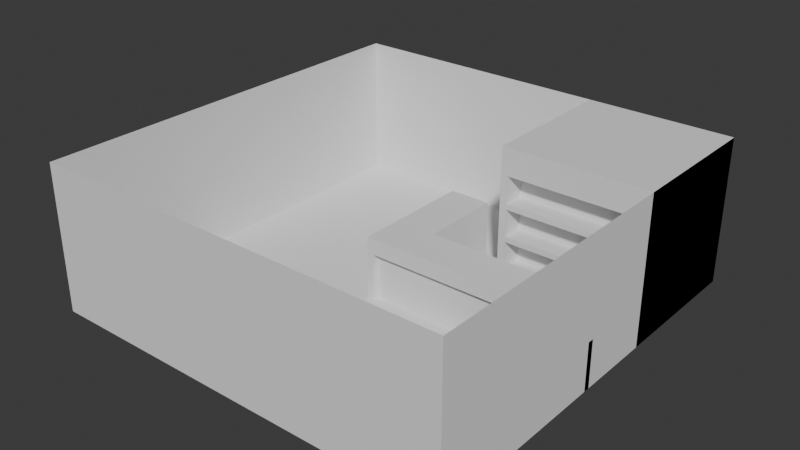 # Source: Level1.blend  (saved by Blender 4.1.24; exported with 4.5.12 LTS)
import bpy
from mathutils import Matrix  # noqa: F401  (used for matrix-valued properties, if any)

bpy.ops.wm.read_factory_settings(use_empty=True)
scene = bpy.context.scene
scene.name = 'Scene'

# ---- collections
col_level_1 = bpy.data.collections.new('Level 1'); scene.collection.children.link(col_level_1)

# ---- world
world_world = bpy.data.worlds.new('World'); scene.world = world_world
world_world.use_nodes = True; world_world.node_tree.nodes.clear()
_N = world_world.node_tree.nodes; _L = world_world.node_tree.links
n0 = _N.new('ShaderNodeOutputWorld'); n0.name = 'World Output'; n0.location = (300, 300)
n1 = _N.new('ShaderNodeBackground'); n1.name = 'Background'; n1.location = (10, 300)
n1.inputs[0].default_value = (0.05088, 0.05088, 0.05088, 1.0)
_L.new(n1.outputs[0], n0.inputs[0])
n0.is_active_output = True
world_world.color = (0.05088, 0.05088, 0.05088)
world_world.use_sun_shadow = False
world_world.sun_shadow_jitter_overblur = 0.0

# ---- meshes
me_plane = bpy.data.meshes.new('Plane')
me_plane.from_pydata([(-10.0, -10.0, 0.0), (10.0, -10.0, 0.0), (-10.0, 10.0, 0.0), (10.0, 10.0, 0.0), (-10.0, 10.0, 7.0), (-10.0, -10.0, 7.0), (10.0, -10.0, 7.0), (10.0, 10.0, 7.0)], [], [(0, 1, 3, 2), (1, 6, 7, 3), (2, 4, 5, 0), (3, 7, 4, 2), (0, 5, 6, 1)])
_uv = me_plane.uv_layers.new(name='UVMap')
_uv.uv.foreach_set('vector', [0.0, 0.0, 1.0, 0.0, 1.0, 1.0, 0.0, 1.0, 1.0, 0.0, 1.0, 0.0, 1.0, 1.0, 1.0, 1.0, 0.0, 1.0, 0.0, 1.0, 0.0, 0.0, 0.0, 0.0, 1.0, 1.0, 1.0, 1.0, 0.0, 1.0, 0.0, 1.0, 0.0, 0.0, 0.0, 0.0, 1.0, 0.0, 1.0, 0.0])
me_plane.update()
me_cube_001 = bpy.data.meshes.new('Cube.001')
me_cube_001.from_pydata([(-3.0, -1.0, 2.0), (-3.0, 1.0, -1.0), (-3.0, 1.0, 2.0), (6.0, -1.0, -1.0), (6.0, -1.0, 2.0), (6.0, 1.0, -1.0), (6.0, 1.0, 2.0), (-5.0, 1.0, -1.0), (-5.0, -1.0, -1.0), (-5.0, -1.0, 2.0), (-5.0, 1.0, 2.0), (-3.0, 5.0, 2.0), (-3.0, 5.0, -1.0), (-5.0, 5.0, 2.0), (-5.0, 5.0, -1.0), (-3.0, -1.0, 1.25), (-3.0, 1.0, 1.25), (6.0, 1.0, 1.25), (6.0, -1.0, 1.25), (-5.0, -1.0, 1.25), (-5.0, 1.0, 1.25), (-3.0, 5.0, 1.25), (-5.0, 5.0, 1.25), (-4.7, 1.0, 2.0), (-4.7, -1.0, 2.0), (-4.7, -1.0, -1.0), (-4.7, 5.0, 2.0), (-4.7, 5.0, -1.0), (-4.7, 5.0, 1.25), (-4.7, -1.0, 1.25), (-3.0, -0.7, -1.0), (-4.7, -0.7, -1.0), (6.0, -0.7, 1.25), (6.0, -0.7, -1.0), (-3.0, -0.7, 1.25), (-4.7, -0.7, 1.25)], [], [(24, 23, 10, 9), (16, 2, 6, 17), (15, 0, 24, 29), (18, 4, 0, 15), (10, 23, 26, 13), (6, 2, 0, 4), (19, 9, 10, 20), (11, 21, 28, 26), (29, 24, 9, 19), (28, 27, 14, 22), (20, 10, 13, 22), (23, 2, 11, 26), (16, 1, 12, 21), (2, 16, 21, 11), (7, 20, 22, 14), (26, 28, 22, 13), (25, 29, 19, 8), (8, 19, 20, 7), (15, 29, 35, 34), (21, 12, 27, 28), (1, 16, 17, 5), (0, 2, 23, 24), (30, 34, 35, 31), (33, 32, 34, 30), (3, 18, 32, 33), (29, 25, 31, 35), (18, 15, 34, 32)])
_uv = me_cube_001.uv_layers.new(name='UVMap')
_uv.uv.foreach_set('vector', [0.875, 0.75, 0.875, 0.5, 0.875, 0.5, 0.875, 0.75, 0.5625, 0.25, 0.625, 0.25, 0.625, 0.5, 0.5625, 0.5, 0.5625, 1.0, 0.625, 1.0, 0.625, 1.0, 0.5625, 1.0, 0.5625, 0.75, 0.625, 0.75, 0.625, 1.0, 0.5625, 1.0, 0.875, 0.5, 0.875, 0.5, 0.875, 0.5, 0.875, 0.5, 0.625, 0.5, 0.875, 0.5, 0.875, 0.75, 0.625, 0.75, 0.5625, 0.0, 0.625, 0.0, 0.625, 0.25, 0.5625, 0.25, 0.625, 0.25, 0.5625, 0.25, 0.5625, 0.25, 0.625, 0.25, 0.5625, 1.0, 0.625, 1.0, 0.625, 1.0, 0.5625, 1.0, 0.5625, 0.25, 0.375, 0.25, 0.375, 0.25, 0.5625, 0.25, 0.5625, 0.25, 0.625, 0.25, 0.625, 0.25, 0.5625, 0.25, 0.875, 0.5, 0.875, 0.5, 0.875, 0.5, 0.875, 0.5, 0.5625, 0.25, 0.375, 0.25, 0.375, 0.25, 0.5625, 0.25, 0.625, 0.25, 0.5625, 0.25, 0.5625, 0.25, 0.625, 0.25, 0.375, 0.25, 0.5625, 0.25, 0.5625, 0.25, 0.375, 0.25, 0.625, 0.25, 0.5625, 0.25, 0.5625, 0.25, 0.625, 0.25, 0.375, 1.0, 0.5625, 1.0, 0.5625, 1.0, 0.375, 1.0, 0.375, 0.0, 0.5625, 0.0, 0.5625, 0.25, 0.375, 0.25, 0.5625, 1.0, 0.5625, 1.0, 0.5625, 1.0, 0.5625, 1.0, 0.5625, 0.25, 0.375, 0.25, 0.375, 0.25, 0.5625, 0.25, 0.375, 0.25, 0.5625, 0.25, 0.5625, 0.5, 0.375, 0.5, 0.875, 0.75, 0.875, 0.5, 0.875, 0.5, 0.875, 0.75, 0.375, 1.0, 0.5625, 1.0, 0.5625, 1.0, 0.375, 1.0, 0.375, 0.75, 0.5625, 0.75, 0.5625, 1.0, 0.375, 1.0, 0.0, 0.0, 0.0, 0.0, 0.0, 0.0, 0.0, 0.0, 0.5625, 1.0, 0.375, 1.0, 0.375, 1.0, 0.5625, 1.0, 0.5625, 0.75, 0.5625, 1.0, 0.5625, 1.0, 0.5625, 0.75])
me_cube_001.update()
me_cube_002 = bpy.data.meshes.new('Cube.002')
me_cube_002.from_pydata([(-6.0, -6.0, -1.0), (-6.0, -6.0, 6.0), (-6.0, 1.0, -1.0), (-6.0, 1.0, 6.0), (1.0, -6.0, -1.0), (1.0, -6.0, 6.0), (1.0, 1.0, -1.0), (1.0, 1.0, 6.0), (0.65, 1.0, -1.0), (-5.65, 1.0, -1.0), (-5.65, 1.0, 6.0), (0.65, 1.0, 6.0), (-5.65, -6.0, -1.0), (0.65, -6.0, -1.0), (0.65, -6.0, 6.0), (-5.65, -6.0, 6.0), (0.65, -5.0, 3.154), (-5.65, -5.0, 3.154), (-5.65, -5.0, 3.402), (0.65, -5.0, 3.402), (0.65, -5.0, 1.598), (-5.65, -5.0, 1.598), (-5.65, -5.0, 1.846), (0.65, -5.0, 1.846), (0.65, -5.0, 4.709), (-5.65, -5.0, 4.709), (-5.65, -5.0, 0.2906), (0.65, -5.0, 0.2906), (-6.0, -6.0, 0.2906), (-6.0, -6.0, 0.04275), (-6.0, -6.0, 4.957), (-6.0, -6.0, 4.709), (-6.0, 1.0, 4.957), (-6.0, 1.0, 4.709), (-6.0, 1.0, 0.2906), (-6.0, 1.0, 0.04275), (1.0, 1.0, 4.709), (1.0, 1.0, 4.957), (1.0, 1.0, 0.04275), (1.0, 1.0, 0.2906), (1.0, -6.0, 4.957), (1.0, -6.0, 4.709), (1.0, -6.0, 0.2906), (1.0, -6.0, 0.04275), (-6.0, -6.0, 1.598), (-6.0, -6.0, 1.846), (-6.0, -6.0, 3.154), (-6.0, -6.0, 3.402), (-6.0, 1.0, 3.402), (-6.0, 1.0, 3.154), (-6.0, 1.0, 1.846), (-6.0, 1.0, 1.598), (1.0, 1.0, 3.402), (1.0, 1.0, 3.154), (1.0, 1.0, 1.846), (1.0, 1.0, 1.598), (1.0, -6.0, 3.402), (1.0, -6.0, 3.154), (1.0, -6.0, 1.846), (1.0, -6.0, 1.598), (0.65, -6.0, 0.2906), (0.65, -6.0, 0.04275), (-5.65, -6.0, 0.04275), (-5.65, -6.0, 0.2906), (0.65, -6.0, 4.957), (0.65, -6.0, 4.709), (-5.65, -6.0, 4.709), (-5.65, -6.0, 4.957), (-5.65, 1.0, 0.2906), (-5.65, 1.0, 0.04275), (0.65, 1.0, 0.04275), (0.65, 1.0, 0.2906), (-5.65, 1.0, 4.957), (-5.65, 1.0, 4.709), (0.65, 1.0, 4.709), (0.65, 1.0, 4.957), (-5.65, 1.0, 1.846), (-5.65, 1.0, 1.598), (0.65, 1.0, 1.598), (0.65, 1.0, 1.846), (-5.65, 1.0, 3.402), (-5.65, 1.0, 3.154), (0.65, 1.0, 3.154), (0.65, 1.0, 3.402), (0.65, -6.0, 1.846), (0.65, -6.0, 1.598), (-5.65, -6.0, 1.598), (-5.65, -6.0, 1.846), (0.65, -6.0, 3.402), (0.65, -6.0, 3.154), (-5.65, -6.0, 3.154), (-5.65, -6.0, 3.402)], [], [(91, 66, 31, 47), (83, 74, 36, 52), (52, 36, 41, 56), (47, 31, 33, 48), (8, 6, 4, 13), (10, 3, 1, 15), (63, 86, 44, 28), (32, 3, 10, 72), (71, 78, 55, 39), (75, 11, 7, 37), (39, 55, 59, 42), (8, 70, 38, 6), (28, 44, 51, 34), (30, 1, 3, 32), (12, 62, 29, 0), (50, 49, 81, 76), (40, 5, 14, 64), (58, 57, 89, 84), (6, 38, 43, 4), (79, 82, 53, 54), (67, 15, 1, 30), (45, 46, 49, 50), (13, 61, 62, 12), (23, 16, 17, 22), (87, 90, 46, 45), (64, 14, 15, 67), (54, 53, 57, 58), (65, 66, 25, 24), (37, 7, 5, 40), (72, 10, 11, 75), (2, 35, 69, 9), (76, 81, 82, 79), (34, 51, 77, 68), (68, 77, 78, 71), (4, 43, 61, 13), (9, 69, 70, 8), (42, 59, 85, 60), (89, 90, 17, 16), (7, 11, 14, 5), (11, 10, 15, 14), (2, 9, 12, 0), (9, 8, 13, 12), (56, 41, 65, 88), (88, 65, 24, 19), (48, 33, 73, 80), (80, 73, 74, 83), (63, 28, 29, 62), (67, 30, 31, 66), (39, 42, 43, 38), (37, 40, 41, 36), (71, 39, 38, 70), (75, 37, 36, 74), (28, 34, 35, 29), (30, 32, 33, 31), (45, 50, 51, 44), (47, 48, 49, 46), (79, 54, 55, 78), (83, 52, 53, 82), (54, 58, 59, 55), (52, 56, 57, 53), (87, 45, 44, 86), (91, 47, 46, 90), (42, 60, 61, 43), (60, 63, 62, 61), (40, 64, 65, 41), (64, 67, 66, 65), (34, 68, 69, 35), (68, 71, 70, 69), (32, 72, 73, 33), (72, 75, 74, 73), (50, 76, 77, 51), (76, 79, 78, 77), (48, 80, 81, 49), (80, 83, 82, 81), (58, 84, 85, 59), (84, 87, 86, 85), (56, 88, 89, 57), (88, 91, 90, 89), (0, 29, 35, 2), (27, 20, 21, 26), (19, 24, 25, 18), (87, 84, 23, 22), (60, 85, 20, 27), (63, 60, 27, 26), (66, 91, 18, 25), (85, 86, 21, 20), (90, 87, 22, 17), (91, 88, 19, 18), (84, 89, 16, 23), (86, 63, 26, 21)])
_uv = me_cube_002.uv_layers.new(name='UVMap')
_uv.uv.foreach_set('vector', [0.5161, 0.9167, 0.5395, 0.9167, 0.5395, 1.0, 0.5161, 1.0, 0.5161, 0.4167, 0.5395, 0.4167, 0.5395, 0.5, 0.5161, 0.5, 0.5161, 0.5, 0.5395, 0.5, 0.5395, 0.75, 0.5161, 0.75, 0.5161, 0.0, 0.5395, 0.0, 0.5395, 0.25, 0.5161, 0.25, 0.2917, 0.5, 0.375, 0.5, 0.375, 0.75, 0.2917, 0.75, 0.7917, 0.5, 0.875, 0.5, 0.875, 0.75, 0.7917, 0.75, 0.4605, 0.9167, 0.4839, 0.9167, 0.4839, 1.0, 0.4605, 1.0, 0.5505, 0.25, 0.625, 0.25, 0.625, 0.3333, 0.5505, 0.3333, 0.4605, 0.4167, 0.4839, 0.4167, 0.4839, 0.5, 0.4605, 0.5, 0.5505, 0.4167, 0.625, 0.4167, 0.625, 0.5, 0.5505, 0.5, 0.4605, 0.5, 0.4839, 0.5, 0.4839, 0.75, 0.4605, 0.75, 0.375, 0.4167, 0.4495, 0.4167, 0.4495, 0.5, 0.375, 0.5, 0.4605, 0.0, 0.4839, 0.0, 0.4839, 0.25, 0.4605, 0.25, 0.5505, 0.0, 0.625, 0.0, 0.625, 0.25, 0.5505, 0.25, 0.375, 0.9167, 0.4495, 0.9167, 0.4495, 1.0, 0.375, 1.0, 0.4883, 0.25, 0.5117, 0.25, 0.5117, 0.3333, 0.4883, 0.3333, 0.5505, 0.75, 0.625, 0.75, 0.625, 0.8333, 0.5505, 0.8333, 0.4883, 0.75, 0.5117, 0.75, 0.5117, 0.8333, 0.4883, 0.8333, 0.375, 0.5, 0.4495, 0.5, 0.4495, 0.75, 0.375, 0.75, 0.4883, 0.4167, 0.5117, 0.4167, 0.5117, 0.5, 0.4883, 0.5, 0.5505, 0.9167, 0.625, 0.9167, 0.625, 1.0, 0.5505, 1.0, 0.4883, 0.0, 0.5117, 0.0, 0.5117, 0.25, 0.4883, 0.25, 0.375, 0.8333, 0.4495, 0.8333, 0.4495, 0.9167, 0.375, 0.9167, 0.4883, 0.8333, 0.5117, 0.8333, 0.5117, 0.9167, 0.4883, 0.9167, 0.4883, 0.9167, 0.5117, 0.9167, 0.5117, 1.0, 0.4883, 1.0, 0.5505, 0.8333, 0.625, 0.8333, 0.625, 0.9167, 0.5505, 0.9167, 0.4883, 0.5, 0.5117, 0.5, 0.5117, 0.75, 0.4883, 0.75, 0.5395, 0.8333, 0.5395, 0.9167, 0.5395, 0.9167, 0.5395, 0.8333, 0.5505, 0.5, 0.625, 0.5, 0.625, 0.75, 0.5505, 0.75, 0.5505, 0.3333, 0.625, 0.3333, 0.625, 0.4167, 0.5505, 0.4167, 0.375, 0.25, 0.4495, 0.25, 0.4495, 0.3333, 0.375, 0.3333, 0.4883, 0.3333, 0.5117, 0.3333, 0.5117, 0.4167, 0.4883, 0.4167, 0.4605, 0.25, 0.4839, 0.25, 0.4839, 0.3333, 0.4605, 0.3333, 0.4605, 0.3333, 0.4839, 0.3333, 0.4839, 0.4167, 0.4605, 0.4167, 0.375, 0.75, 0.4495, 0.75, 0.4495, 0.8333, 0.375, 0.8333, 0.375, 0.3333, 0.4495, 0.3333, 0.4495, 0.4167, 0.375, 0.4167, 0.4605, 0.75, 0.4839, 0.75, 0.4839, 0.8333, 0.4605, 0.8333, 0.5117, 0.8333, 0.5117, 0.9167, 0.5117, 0.9167, 0.5117, 0.8333, 0.625, 0.5, 0.7083, 0.5, 0.7083, 0.75, 0.625, 0.75, 0.7083, 0.5, 0.7917, 0.5, 0.7917, 0.75, 0.7083, 0.75, 0.125, 0.5, 0.2083, 0.5, 0.2083, 0.75, 0.125, 0.75, 0.2083, 0.5, 0.2917, 0.5, 0.2917, 0.75, 0.2083, 0.75, 0.5161, 0.75, 0.5395, 0.75, 0.5395, 0.8333, 0.5161, 0.8333, 0.5161, 0.8333, 0.5395, 0.8333, 0.5395, 0.8333, 0.5161, 0.8333, 0.5161, 0.25, 0.5395, 0.25, 0.5395, 0.3333, 0.5161, 0.3333, 0.5161, 0.3333, 0.5395, 0.3333, 0.5395, 0.4167, 0.5161, 0.4167, 0.4605, 0.9167, 0.4605, 1.0, 0.4495, 1.0, 0.4495, 0.9167, 0.5505, 0.9167, 0.5505, 1.0, 0.5395, 1.0, 0.5395, 0.9167, 0.4605, 0.5, 0.4605, 0.75, 0.4495, 0.75, 0.4495, 0.5, 0.5505, 0.5, 0.5505, 0.75, 0.5395, 0.75, 0.5395, 0.5, 0.4605, 0.4167, 0.4605, 0.5, 0.4495, 0.5, 0.4495, 0.4167, 0.5505, 0.4167, 0.5505, 0.5, 0.5395, 0.5, 0.5395, 0.4167, 0.4605, 0.0, 0.4605, 0.25, 0.4495, 0.25, 0.4495, 0.0, 0.5505, 0.0, 0.5505, 0.25, 0.5395, 0.25, 0.5395, 0.0, 0.4883, 0.0, 0.4883, 0.25, 0.4839, 0.25, 0.4839, 0.0, 0.5161, 0.0, 0.5161, 0.25, 0.5117, 0.25, 0.5117, 0.0, 0.4883, 0.4167, 0.4883, 0.5, 0.4839, 0.5, 0.4839, 0.4167, 0.5161, 0.4167, 0.5161, 0.5, 0.5117, 0.5, 0.5117, 0.4167, 0.4883, 0.5, 0.4883, 0.75, 0.4839, 0.75, 0.4839, 0.5, 0.5161, 0.5, 0.5161, 0.75, 0.5117, 0.75, 0.5117, 0.5, 0.4883, 0.9167, 0.4883, 1.0, 0.4839, 1.0, 0.4839, 0.9167, 0.5161, 0.9167, 0.5161, 1.0, 0.5117, 1.0, 0.5117, 0.9167, 0.4605, 0.75, 0.4605, 0.8333, 0.4495, 0.8333, 0.4495, 0.75, 0.4605, 0.8333, 0.4605, 0.9167, 0.4495, 0.9167, 0.4495, 0.8333, 0.5505, 0.75, 0.5505, 0.8333, 0.5395, 0.8333, 0.5395, 0.75, 0.5505, 0.8333, 0.5505, 0.9167, 0.5395, 0.9167, 0.5395, 0.8333, 0.4605, 0.25, 0.4605, 0.3333, 0.4495, 0.3333, 0.4495, 0.25, 0.4605, 0.3333, 0.4605, 0.4167, 0.4495, 0.4167, 0.4495, 0.3333, 0.5505, 0.25, 0.5505, 0.3333, 0.5395, 0.3333, 0.5395, 0.25, 0.5505, 0.3333, 0.5505, 0.4167, 0.5395, 0.4167, 0.5395, 0.3333, 0.4883, 0.25, 0.4883, 0.3333, 0.4839, 0.3333, 0.4839, 0.25, 0.4883, 0.3333, 0.4883, 0.4167, 0.4839, 0.4167, 0.4839, 0.3333, 0.5161, 0.25, 0.5161, 0.3333, 0.5117, 0.3333, 0.5117, 0.25, 0.5161, 0.3333, 0.5161, 0.4167, 0.5117, 0.4167, 0.5117, 0.3333, 0.4883, 0.75, 0.4883, 0.8333, 0.4839, 0.8333, 0.4839, 0.75, 0.4883, 0.8333, 0.4883, 0.9167, 0.4839, 0.9167, 0.4839, 0.8333, 0.5161, 0.75, 0.5161, 0.8333, 0.5117, 0.8333, 0.5117, 0.75, 0.5161, 0.8333, 0.5161, 0.9167, 0.5117, 0.9167, 0.5117, 0.8333, 0.375, 0.0, 0.4495, 0.0, 0.4495, 0.25, 0.375, 0.25, 0.4605, 0.8333, 0.4839, 0.8333, 0.4839, 0.9167, 0.4605, 0.9167, 0.5161, 0.8333, 0.5395, 0.8333, 0.5395, 0.9167, 0.5161, 0.9167, 0.4883, 0.9167, 0.4883, 0.8333, 0.4883, 0.8333, 0.4883, 0.9167, 0.4605, 0.8333, 0.4839, 0.8333, 0.4839, 0.8333, 0.4605, 0.8333, 0.4605, 0.9167, 0.4605, 0.8333, 0.4605, 0.8333, 0.4605, 0.9167, 0.5395, 0.9167, 0.5161, 0.9167, 0.5161, 0.9167, 0.5395, 0.9167, 0.4839, 0.8333, 0.4839, 0.9167, 0.4839, 0.9167, 0.4839, 0.8333, 0.5117, 0.9167, 0.4883, 0.9167, 0.4883, 0.9167, 0.5117, 0.9167, 0.5161, 0.9167, 0.5161, 0.8333, 0.5161, 0.8333, 0.5161, 0.9167, 0.4883, 0.8333, 0.5117, 0.8333, 0.5117, 0.8333, 0.4883, 0.8333, 0.4839, 0.9167, 0.4605, 0.9167, 0.4605, 0.9167, 0.4839, 0.9167])
me_cube_002.update()
me_cube_003 = bpy.data.meshes.new('Cube.003')
me_cube_003.from_pydata([(-0.5, -0.5, -0.75), (-0.5, -0.5, 0.75), (-0.5, 0.5, -0.75), (-0.5, 0.5, 0.75), (0.0, -0.5, -0.75), (0.0, -0.5, 0.75), (0.0, 0.5, -0.75), (0.0, 0.5, 0.75), (-0.5, -0.5, -0.6556), (-0.5, -0.5, 0.6556), (-0.5, 0.5, 0.6556), (-0.5, 0.5, -0.6556), (0.0, 0.5, 0.6556), (0.0, 0.5, -0.6556), (0.0, -0.5, 0.6556), (0.0, -0.5, -0.6556), (-0.5, 0.3778, -0.75), (-0.5, -0.3778, -0.75), (-0.5, -0.3778, 0.75), (-0.5, 0.3778, 0.75), (0.0, -0.3778, -0.75), (0.0, 0.3778, -0.75), (0.0, 0.3778, 0.75), (0.0, -0.3778, 0.75), (0.0, 0.3778, -0.6556), (0.0, -0.3778, -0.6556), (0.0, 0.3778, 0.6556), (0.0, -0.3778, 0.6556), (-0.5, -0.3778, -0.6556), (-0.5, 0.3778, -0.6556), (-0.5, -0.3778, 0.6556), (-0.5, 0.3778, 0.6556), (-0.2826, 0.3778, -0.6556), (-0.2826, -0.3778, -0.6556), (-0.2826, 0.3778, 0.6556), (-0.2826, -0.3778, 0.6556)], [], [(31, 19, 3, 10), (10, 3, 7, 12), (27, 23, 5, 14), (14, 5, 1, 9), (17, 20, 4, 0), (23, 18, 1, 5), (4, 15, 8, 0), (15, 14, 9, 8), (20, 25, 15, 4), (25, 27, 14, 15), (2, 11, 13, 6), (11, 10, 12, 13), (16, 29, 11, 2), (29, 31, 10, 11), (8, 9, 30, 28), (28, 30, 31, 29), (0, 8, 28, 17), (17, 28, 29, 16), (13, 12, 26, 24), (27, 25, 33, 35), (6, 13, 24, 21), (21, 24, 25, 20), (7, 3, 19, 22), (22, 19, 18, 23), (2, 6, 21, 16), (16, 21, 20, 17), (12, 7, 22, 26), (26, 22, 23, 27), (9, 1, 18, 30), (30, 18, 19, 31), (32, 34, 35, 33), (26, 27, 35, 34), (25, 24, 32, 33), (24, 26, 34, 32)])
_uv = me_cube_003.uv_layers.new(name='UVMap')
_uv.uv.foreach_set('vector', [0.5417, 0.1667, 0.625, 0.1667, 0.625, 0.25, 0.5417, 0.25, 0.5417, 0.25, 0.625, 0.25, 0.625, 0.5, 0.5417, 0.5, 0.5417, 0.6667, 0.625, 0.6667, 0.625, 0.75, 0.5417, 0.75, 0.5417, 0.75, 0.625, 0.75, 0.625, 1.0, 0.5417, 1.0, 0.125, 0.6667, 0.375, 0.6667, 0.375, 0.75, 0.125, 0.75, 0.625, 0.6667, 0.875, 0.6667, 0.875, 0.75, 0.625, 0.75, 0.375, 0.75, 0.4583, 0.75, 0.4583, 1.0, 0.375, 1.0, 0.4583, 0.75, 0.5417, 0.75, 0.5417, 1.0, 0.4583, 1.0, 0.375, 0.6667, 0.4583, 0.6667, 0.4583, 0.75, 0.375, 0.75, 0.4583, 0.6667, 0.5417, 0.6667, 0.5417, 0.75, 0.4583, 0.75, 0.375, 0.25, 0.4583, 0.25, 0.4583, 0.5, 0.375, 0.5, 0.4583, 0.25, 0.5417, 0.25, 0.5417, 0.5, 0.4583, 0.5, 0.375, 0.1667, 0.4583, 0.1667, 0.4583, 0.25, 0.375, 0.25, 0.4583, 0.1667, 0.5417, 0.1667, 0.5417, 0.25, 0.4583, 0.25, 0.4583, 0.0, 0.5417, 0.0, 0.5417, 0.08333, 0.4583, 0.08333, 0.4583, 0.08333, 0.5417, 0.08333, 0.5417, 0.1667, 0.4583, 0.1667, 0.375, 0.0, 0.4583, 0.0, 0.4583, 0.08333, 0.375, 0.08333, 0.375, 0.08333, 0.4583, 0.08333, 0.4583, 0.1667, 0.375, 0.1667, 0.4583, 0.5, 0.5417, 0.5, 0.5417, 0.5833, 0.4583, 0.5833, 0.5417, 0.6667, 0.4583, 0.6667, 0.4583, 0.6667, 0.5417, 0.6667, 0.375, 0.5, 0.4583, 0.5, 0.4583, 0.5833, 0.375, 0.5833, 0.375, 0.5833, 0.4583, 0.5833, 0.4583, 0.6667, 0.375, 0.6667, 0.625, 0.5, 0.875, 0.5, 0.875, 0.5833, 0.625, 0.5833, 0.625, 0.5833, 0.875, 0.5833, 0.875, 0.6667, 0.625, 0.6667, 0.125, 0.5, 0.375, 0.5, 0.375, 0.5833, 0.125, 0.5833, 0.125, 0.5833, 0.375, 0.5833, 0.375, 0.6667, 0.125, 0.6667, 0.5417, 0.5, 0.625, 0.5, 0.625, 0.5833, 0.5417, 0.5833, 0.5417, 0.5833, 0.625, 0.5833, 0.625, 0.6667, 0.5417, 0.6667, 0.5417, 0.0, 0.625, 0.0, 0.625, 0.08333, 0.5417, 0.08333, 0.5417, 0.08333, 0.625, 0.08333, 0.625, 0.1667, 0.5417, 0.1667, 0.4583, 0.5833, 0.5417, 0.5833, 0.5417, 0.6667, 0.4583, 0.6667, 0.5417, 0.5833, 0.5417, 0.6667, 0.5417, 0.6667, 0.5417, 0.5833, 0.4583, 0.6667, 0.4583, 0.5833, 0.4583, 0.5833, 0.4583, 0.6667, 0.4583, 0.5833, 0.5417, 0.5833, 0.5417, 0.5833, 0.4583, 0.5833])
me_cube_003.update()

# ---- objects
ob_plane = bpy.data.objects.new('Plane', me_plane)
ob_counter = bpy.data.objects.new('Counter', me_cube_001)
ob_shelf = bpy.data.objects.new('Shelf', me_cube_002)
ob_urinal = bpy.data.objects.new('Urinal', me_cube_003)

# ---- transforms, parenting, visibility, modifiers, constraints
ob_plane.location = (0.0, 0.0, 0.0)
ob_counter.location = (4.0, 0.0, 1.0)
ob_shelf.location = (9.0, 9.0, 1.0)
ob_urinal.location = (-9.5, -8.372, 1.799)
ob_urinal.rotation_euler = (0.0, -0.06108, 0.0)

# ---- collection membership
col_level_1.objects.link(ob_plane)
col_level_1.objects.link(ob_counter)
col_level_1.objects.link(ob_shelf)
col_level_1.objects.link(ob_urinal)

# ---- scene / render settings (as saved in the file)
scene.frame_start = 1; scene.frame_end = 250; scene.frame_set(1)
scene.render.engine = 'BLENDER_EEVEE_NEXT'
scene.cycles.sampling_pattern = 'TABULATED_SOBOL'
scene.eevee.ray_tracing_options.trace_max_roughness = 0.0
bpy.context.view_layer.update()

# ---- added for rendering (the .blend has no active camera and no usable light): camera, sun
cam_auto = bpy.data.cameras.new('AutoCamera')
cam_auto.lens = 50.0
cam_auto.sensor_width = 36.0
cam_auto.clip_end = 1000.0
ob_auto_camera = bpy.data.objects.new('AutoCamera', cam_auto)
scene.collection.objects.link(ob_auto_camera)
ob_auto_camera.location = (26.965, -32.3851, 25.0901)
ob_auto_camera.rotation_euler = (1.09748, -7.21219e-08, 0.694738)
scene.camera = ob_auto_camera
light_auto_sun = bpy.data.lights.new('AutoSun', 'SUN')
light_auto_sun.energy = 3.0
light_auto_sun.angle = 0.0523599
ob_auto_sun = bpy.data.objects.new('AutoSun', light_auto_sun)
scene.collection.objects.link(ob_auto_sun)
ob_auto_sun.rotation_euler = (0.872665, 0.174533, 0.523599)
bpy.context.view_layer.update()
